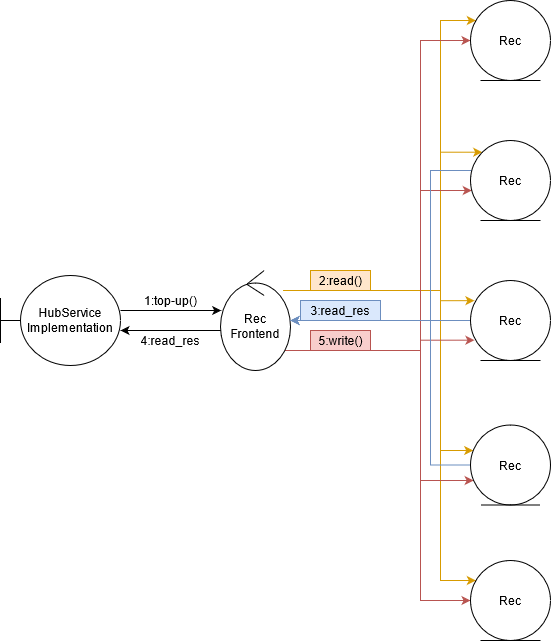

The diagram above was exported from draw.io. Its source (the exported page's mxGraphModel, read from the mxfile embedded in the PNG):
<mxGraphModel dx="1673" dy="909" grid="1" gridSize="10" guides="1" tooltips="1" connect="1" arrows="1" fold="1" page="1" pageScale="1" pageWidth="827" pageHeight="1169" math="0" shadow="0">
  <root>
    <mxCell id="0" />
    <mxCell id="1" parent="0" />
    <mxCell id="ytI5hY0beEgRs5RS2WUm-20" style="edgeStyle=orthogonalEdgeStyle;rounded=0;orthogonalLoop=1;jettySize=auto;html=1;" edge="1" parent="1" source="ytI5hY0beEgRs5RS2WUm-11" target="ytI5hY0beEgRs5RS2WUm-12">
      <mxGeometry relative="1" as="geometry">
        <Array as="points">
          <mxPoint x="220" y="390" />
          <mxPoint x="220" y="390" />
        </Array>
      </mxGeometry>
    </mxCell>
    <mxCell id="ytI5hY0beEgRs5RS2WUm-11" value="&lt;div&gt;HubService&lt;/div&gt;&lt;div&gt;Implementation&lt;/div&gt;" style="shape=umlBoundary;whiteSpace=wrap;html=1;" vertex="1" parent="1">
      <mxGeometry x="50" y="355" width="120" height="90" as="geometry" />
    </mxCell>
    <mxCell id="ytI5hY0beEgRs5RS2WUm-23" style="edgeStyle=orthogonalEdgeStyle;rounded=0;orthogonalLoop=1;jettySize=auto;html=1;fillColor=#ffe6cc;strokeColor=#d79b00;entryX=0.049;entryY=0.252;entryDx=0;entryDy=0;entryPerimeter=0;" edge="1" parent="1" source="ytI5hY0beEgRs5RS2WUm-12" target="ytI5hY0beEgRs5RS2WUm-13">
      <mxGeometry relative="1" as="geometry">
        <mxPoint x="510" y="360" as="targetPoint" />
        <Array as="points">
          <mxPoint x="490" y="370" />
          <mxPoint x="490" y="380" />
        </Array>
      </mxGeometry>
    </mxCell>
    <mxCell id="ytI5hY0beEgRs5RS2WUm-27" style="edgeStyle=orthogonalEdgeStyle;rounded=0;orthogonalLoop=1;jettySize=auto;html=1;fillColor=#ffe6cc;strokeColor=#d79b00;" edge="1" parent="1" source="ytI5hY0beEgRs5RS2WUm-12" target="ytI5hY0beEgRs5RS2WUm-18">
      <mxGeometry relative="1" as="geometry">
        <Array as="points">
          <mxPoint x="490" y="370" />
          <mxPoint x="490" y="660" />
        </Array>
      </mxGeometry>
    </mxCell>
    <mxCell id="ytI5hY0beEgRs5RS2WUm-28" style="edgeStyle=orthogonalEdgeStyle;rounded=0;orthogonalLoop=1;jettySize=auto;html=1;entryX=0;entryY=0;entryDx=0;entryDy=0;fillColor=#ffe6cc;strokeColor=#d79b00;" edge="1" parent="1" source="ytI5hY0beEgRs5RS2WUm-12" target="ytI5hY0beEgRs5RS2WUm-14">
      <mxGeometry relative="1" as="geometry">
        <mxPoint x="530" y="250" as="targetPoint" />
        <Array as="points">
          <mxPoint x="490" y="370" />
          <mxPoint x="490" y="232" />
        </Array>
      </mxGeometry>
    </mxCell>
    <mxCell id="ytI5hY0beEgRs5RS2WUm-29" style="edgeStyle=orthogonalEdgeStyle;rounded=0;orthogonalLoop=1;jettySize=auto;html=1;fillColor=#ffe6cc;strokeColor=#d79b00;" edge="1" parent="1" source="ytI5hY0beEgRs5RS2WUm-12" target="ytI5hY0beEgRs5RS2WUm-15">
      <mxGeometry relative="1" as="geometry">
        <Array as="points">
          <mxPoint x="490" y="370" />
          <mxPoint x="490" y="100" />
        </Array>
      </mxGeometry>
    </mxCell>
    <mxCell id="ytI5hY0beEgRs5RS2WUm-30" style="edgeStyle=orthogonalEdgeStyle;rounded=0;orthogonalLoop=1;jettySize=auto;html=1;fillColor=#ffe6cc;strokeColor=#d79b00;" edge="1" parent="1" source="ytI5hY0beEgRs5RS2WUm-12" target="ytI5hY0beEgRs5RS2WUm-19">
      <mxGeometry relative="1" as="geometry">
        <Array as="points">
          <mxPoint x="490" y="370" />
          <mxPoint x="490" y="530" />
        </Array>
      </mxGeometry>
    </mxCell>
    <mxCell id="ytI5hY0beEgRs5RS2WUm-39" style="edgeStyle=orthogonalEdgeStyle;rounded=0;orthogonalLoop=1;jettySize=auto;html=1;fillColor=#f8cecc;strokeColor=#b85450;" edge="1" parent="1" source="ytI5hY0beEgRs5RS2WUm-12" target="ytI5hY0beEgRs5RS2WUm-15">
      <mxGeometry relative="1" as="geometry">
        <Array as="points">
          <mxPoint x="470" y="430" />
          <mxPoint x="470" y="120" />
        </Array>
      </mxGeometry>
    </mxCell>
    <mxCell id="ytI5hY0beEgRs5RS2WUm-40" style="edgeStyle=orthogonalEdgeStyle;rounded=0;orthogonalLoop=1;jettySize=auto;html=1;fillColor=#f8cecc;strokeColor=#b85450;" edge="1" parent="1" source="ytI5hY0beEgRs5RS2WUm-12" target="ytI5hY0beEgRs5RS2WUm-14">
      <mxGeometry relative="1" as="geometry">
        <Array as="points">
          <mxPoint x="470" y="430" />
          <mxPoint x="470" y="270" />
        </Array>
      </mxGeometry>
    </mxCell>
    <mxCell id="ytI5hY0beEgRs5RS2WUm-41" style="edgeStyle=orthogonalEdgeStyle;rounded=0;orthogonalLoop=1;jettySize=auto;html=1;fillColor=#f8cecc;strokeColor=#b85450;entryX=0.049;entryY=0.746;entryDx=0;entryDy=0;entryPerimeter=0;" edge="1" parent="1" source="ytI5hY0beEgRs5RS2WUm-12" target="ytI5hY0beEgRs5RS2WUm-13">
      <mxGeometry relative="1" as="geometry">
        <mxPoint x="510" y="440" as="targetPoint" />
        <Array as="points">
          <mxPoint x="470" y="430" />
          <mxPoint x="470" y="420" />
        </Array>
      </mxGeometry>
    </mxCell>
    <mxCell id="ytI5hY0beEgRs5RS2WUm-42" style="edgeStyle=orthogonalEdgeStyle;rounded=0;orthogonalLoop=1;jettySize=auto;html=1;fillColor=#f8cecc;strokeColor=#b85450;" edge="1" parent="1" source="ytI5hY0beEgRs5RS2WUm-12" target="ytI5hY0beEgRs5RS2WUm-19">
      <mxGeometry relative="1" as="geometry">
        <Array as="points">
          <mxPoint x="470" y="430" />
          <mxPoint x="470" y="560" />
        </Array>
      </mxGeometry>
    </mxCell>
    <mxCell id="ytI5hY0beEgRs5RS2WUm-43" style="edgeStyle=orthogonalEdgeStyle;rounded=0;orthogonalLoop=1;jettySize=auto;html=1;fillColor=#f8cecc;strokeColor=#b85450;" edge="1" parent="1" source="ytI5hY0beEgRs5RS2WUm-12" target="ytI5hY0beEgRs5RS2WUm-18">
      <mxGeometry relative="1" as="geometry">
        <Array as="points">
          <mxPoint x="470" y="430" />
          <mxPoint x="470" y="680" />
        </Array>
      </mxGeometry>
    </mxCell>
    <mxCell id="ytI5hY0beEgRs5RS2WUm-56" value="" style="edgeStyle=orthogonalEdgeStyle;rounded=0;orthogonalLoop=1;jettySize=auto;html=1;" edge="1" parent="1" source="ytI5hY0beEgRs5RS2WUm-12" target="ytI5hY0beEgRs5RS2WUm-11">
      <mxGeometry relative="1" as="geometry">
        <Array as="points">
          <mxPoint x="220" y="410" />
          <mxPoint x="220" y="410" />
        </Array>
      </mxGeometry>
    </mxCell>
    <mxCell id="ytI5hY0beEgRs5RS2WUm-12" value="&lt;div&gt;Rec&lt;/div&gt;&lt;div&gt;Frontend&lt;/div&gt;" style="ellipse;shape=umlControl;whiteSpace=wrap;html=1;" vertex="1" parent="1">
      <mxGeometry x="270" y="350" width="70" height="100" as="geometry" />
    </mxCell>
    <mxCell id="ytI5hY0beEgRs5RS2WUm-35" style="edgeStyle=orthogonalEdgeStyle;rounded=0;orthogonalLoop=1;jettySize=auto;html=1;fillColor=#dae8fc;strokeColor=#6c8ebf;exitX=0;exitY=0.5;exitDx=0;exitDy=0;" edge="1" parent="1" source="ytI5hY0beEgRs5RS2WUm-13" target="ytI5hY0beEgRs5RS2WUm-12">
      <mxGeometry relative="1" as="geometry">
        <Array as="points">
          <mxPoint x="450" y="400" />
          <mxPoint x="450" y="400" />
        </Array>
      </mxGeometry>
    </mxCell>
    <mxCell id="ytI5hY0beEgRs5RS2WUm-13" value="Rec" style="ellipse;shape=umlEntity;whiteSpace=wrap;html=1;" vertex="1" parent="1">
      <mxGeometry x="520" y="360" width="80" height="80" as="geometry" />
    </mxCell>
    <mxCell id="ytI5hY0beEgRs5RS2WUm-46" style="edgeStyle=orthogonalEdgeStyle;rounded=0;orthogonalLoop=1;jettySize=auto;html=1;fillColor=#dae8fc;strokeColor=#6c8ebf;" edge="1" parent="1" source="ytI5hY0beEgRs5RS2WUm-14" target="ytI5hY0beEgRs5RS2WUm-12">
      <mxGeometry relative="1" as="geometry">
        <Array as="points">
          <mxPoint x="480" y="250" />
          <mxPoint x="480" y="400" />
        </Array>
      </mxGeometry>
    </mxCell>
    <mxCell id="ytI5hY0beEgRs5RS2WUm-14" value="Rec" style="ellipse;shape=umlEntity;whiteSpace=wrap;html=1;" vertex="1" parent="1">
      <mxGeometry x="520" y="220" width="80" height="80" as="geometry" />
    </mxCell>
    <mxCell id="ytI5hY0beEgRs5RS2WUm-15" value="Rec" style="ellipse;shape=umlEntity;whiteSpace=wrap;html=1;" vertex="1" parent="1">
      <mxGeometry x="520" y="80" width="80" height="80" as="geometry" />
    </mxCell>
    <mxCell id="ytI5hY0beEgRs5RS2WUm-18" value="Rec" style="ellipse;shape=umlEntity;whiteSpace=wrap;html=1;" vertex="1" parent="1">
      <mxGeometry x="520" y="640" width="80" height="80" as="geometry" />
    </mxCell>
    <mxCell id="ytI5hY0beEgRs5RS2WUm-47" style="edgeStyle=orthogonalEdgeStyle;rounded=0;orthogonalLoop=1;jettySize=auto;html=1;fillColor=#dae8fc;strokeColor=#6c8ebf;" edge="1" parent="1" source="ytI5hY0beEgRs5RS2WUm-19" target="ytI5hY0beEgRs5RS2WUm-12">
      <mxGeometry relative="1" as="geometry">
        <Array as="points">
          <mxPoint x="480" y="545" />
          <mxPoint x="480" y="400" />
        </Array>
      </mxGeometry>
    </mxCell>
    <mxCell id="ytI5hY0beEgRs5RS2WUm-19" value="Rec" style="ellipse;shape=umlEntity;whiteSpace=wrap;html=1;" vertex="1" parent="1">
      <mxGeometry x="520" y="504.5" width="80" height="80" as="geometry" />
    </mxCell>
    <mxCell id="ytI5hY0beEgRs5RS2WUm-31" value="2:read()" style="text;html=1;align=center;verticalAlign=middle;resizable=0;points=[];autosize=1;strokeColor=#d79b00;fillColor=#ffe6cc;" vertex="1" parent="1">
      <mxGeometry x="360" y="350" width="60" height="20" as="geometry" />
    </mxCell>
    <mxCell id="ytI5hY0beEgRs5RS2WUm-32" value="1:top-up()" style="text;html=1;align=center;verticalAlign=middle;resizable=0;points=[];autosize=1;strokeColor=none;" vertex="1" parent="1">
      <mxGeometry x="185" y="370" width="70" height="20" as="geometry" />
    </mxCell>
    <mxCell id="ytI5hY0beEgRs5RS2WUm-37" value="3:read_res" style="text;html=1;align=center;verticalAlign=middle;resizable=0;points=[];autosize=1;strokeColor=#6c8ebf;shadow=0;fillColor=#dae8fc;glass=0;sketch=0;rounded=0;" vertex="1" parent="1">
      <mxGeometry x="350" y="380" width="80" height="20" as="geometry" />
    </mxCell>
    <mxCell id="ytI5hY0beEgRs5RS2WUm-50" value="5:write()" style="text;html=1;align=center;verticalAlign=middle;resizable=0;points=[];autosize=1;strokeColor=#b85450;fillColor=#f8cecc;" vertex="1" parent="1">
      <mxGeometry x="360" y="410" width="60" height="20" as="geometry" />
    </mxCell>
    <mxCell id="ytI5hY0beEgRs5RS2WUm-57" value="4:read_res" style="text;html=1;align=center;verticalAlign=middle;resizable=0;points=[];autosize=1;strokeColor=none;" vertex="1" parent="1">
      <mxGeometry x="180" y="410" width="80" height="20" as="geometry" />
    </mxCell>
  </root>
</mxGraphModel>